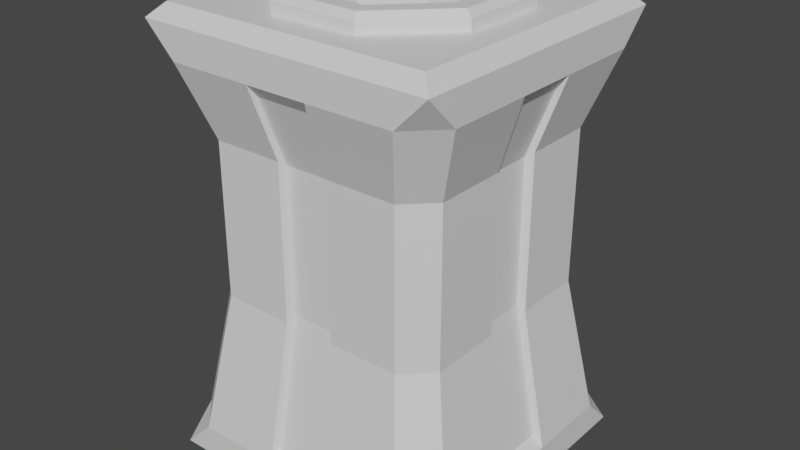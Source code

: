 # Source: piedestral.blend  (saved by Blender 2.81.16; exported with 4.5.12 LTS)
import bpy
from mathutils import Matrix  # noqa: F401  (used for matrix-valued properties, if any)

bpy.ops.wm.read_factory_settings(use_empty=True)
scene = bpy.context.scene
scene.name = 'Scene'

# ---- collections
col_collection = bpy.data.collections.new('Collection'); scene.collection.children.link(col_collection)

# ---- materials (node trees are filled in below, after node groups)
mat_material_001 = bpy.data.materials.new('Material.001')
mat_material_001.use_transparent_shadow = False
mat_material_003 = bpy.data.materials.new('Material.003')
mat_material_003.use_transparent_shadow = False
mat_material_002 = bpy.data.materials.new('Material.002')
mat_material_002.use_transparent_shadow = False

# ---- material node trees
mat_material_001.use_nodes = True; mat_material_001.node_tree.nodes.clear()
_N = mat_material_001.node_tree.nodes; _L = mat_material_001.node_tree.links
n0 = _N.new('ShaderNodeOutputMaterial'); n0.name = 'Material Output'; n0.location = (300, 300)
n1 = _N.new('ShaderNodeBsdfPrincipled'); n1.name = 'Principled BSDF'; n1.location = (10, 300)
n1.distribution = 'GGX'
n1.subsurface_method = 'BURLEY'
n1.inputs[3].default_value = 1.45
n1.inputs[27].default_value = (0.0, 0.0, 0.0, 1.0)
n1.inputs[28].default_value = 1.0
_L.new(n1.outputs[0], n0.inputs[0])
n0.is_active_output = True
mat_material_003.use_nodes = True; mat_material_003.node_tree.nodes.clear()
_N = mat_material_003.node_tree.nodes; _L = mat_material_003.node_tree.links
n0 = _N.new('ShaderNodeOutputMaterial'); n0.name = 'Material Output'; n0.location = (300, 300)
n1 = _N.new('ShaderNodeBsdfPrincipled'); n1.name = 'Principled BSDF'; n1.location = (10, 300)
n1.distribution = 'GGX'
n1.subsurface_method = 'BURLEY'
n1.inputs[3].default_value = 1.45
n1.inputs[27].default_value = (0.0, 0.0, 0.0, 1.0)
n1.inputs[28].default_value = 1.0
_L.new(n1.outputs[0], n0.inputs[0])
n0.is_active_output = True
mat_material_002.use_nodes = True; mat_material_002.node_tree.nodes.clear()
_N = mat_material_002.node_tree.nodes; _L = mat_material_002.node_tree.links
n0 = _N.new('ShaderNodeOutputMaterial'); n0.name = 'Material Output'; n0.location = (300, 300)
n1 = _N.new('ShaderNodeBsdfPrincipled'); n1.name = 'Principled BSDF'; n1.location = (10, 300)
n1.distribution = 'GGX'
n1.subsurface_method = 'BURLEY'
n1.inputs[3].default_value = 1.45
n1.inputs[27].default_value = (0.0, 0.0, 0.0, 1.0)
n1.inputs[28].default_value = 1.0
_L.new(n1.outputs[0], n0.inputs[0])
n0.is_active_output = True

# ---- world
world_world = bpy.data.worlds.new('World'); scene.world = world_world
world_world.use_nodes = True; world_world.node_tree.nodes.clear()
_N = world_world.node_tree.nodes; _L = world_world.node_tree.links
n0 = _N.new('ShaderNodeOutputWorld'); n0.name = 'World Output'; n0.location = (300, 300)
n1 = _N.new('ShaderNodeBackground'); n1.name = 'Background'; n1.location = (10, 300)
n1.inputs[0].default_value = (0.05088, 0.05088, 0.05088, 1.0)
_L.new(n1.outputs[0], n0.inputs[0])
n0.is_active_output = True
world_world.color = (0.05088, 0.05088, 0.05088)
world_world.use_sun_shadow = False
world_world.sun_shadow_jitter_overblur = 0.0

# ---- meshes
me_cube_002 = bpy.data.meshes.new('Cube.002')
me_cube_002.from_pydata([(-0.9108, 0.0, 3.0), (-0.9108, -0.9108, 3.0), (-0.9108, 0.9108, 3.0), (0.9108, 0.9108, 3.0), (0.9108, -0.9108, 3.0), (-0.9108, -0.9108, 3.0), (-0.4885, -0.4885, 3.0), (-0.4885, 0.4885, 3.0), (-0.9108, 0.9108, 3.0), (0.4885, -0.4885, 3.0), (0.9108, -0.9108, 3.0), (0.4885, 0.4885, 3.0), (0.9108, 0.9108, 3.0), (0.9108, 0.0, 3.0), (-0.5789, 0.0, 3.0), (-0.9108, 0.0, 3.0), (0.5789, 0.0, 3.0), (0.9108, 0.0, 3.0), (0.0, 0.9108, 3.0), (0.0, -0.9108, 3.0), (0.0, 0.5789, 3.0), (0.0, 0.9108, 3.0), (0.0, -0.5789, 3.0), (0.0, -0.9108, 3.0), (0.0, 0.0, 0.0), (-0.4885, -0.4885, 2.932), (-0.5789, 0.0, 2.932), (-0.4885, 0.4885, 2.932), (0.0, 0.5789, 2.932), (0.4885, 0.4885, 2.932), (0.5789, 0.0, 2.932), (0.4885, -0.4885, 2.932), (0.0, -0.5789, 2.932), (-1.0, 0.0, 0.0), (-1.0, -1.0, 0.0), (0.0, 1.0, 0.0), (-1.0, 1.0, 0.0), (1.0, 0.0, 0.0), (1.0, 1.0, 0.0), (0.0, -1.0, 0.0), (1.0, -1.0, 0.0), (-1.0, 0.0, 2.911), (-1.0, -1.0, 2.911), (0.0, 1.0, 2.911), (-1.0, 1.0, 2.911), (1.0, 0.0, 2.911), (1.0, 1.0, 2.911), (0.0, -1.0, 2.911), (1.0, -1.0, 2.911), (-0.7889, -1.0, 0.2111), (-1.0, -0.7889, 0.2111), (-1.0, -1.0, 0.0), (-1.0, 0.7889, 0.2111), (-0.7889, 1.0, 0.2111), (-1.0, 1.0, 0.0), (1.0, -0.7889, 0.2111), (0.7889, -1.0, 0.2111), (1.0, -1.0, 0.0), (0.7889, 1.0, 0.2111), (1.0, 0.7889, 0.2111), (1.0, 1.0, 0.0), (-1.0, 0.2111, 2.7), (-1.0, -0.2111, 2.7), (-1.0, 0.0, 2.911), (-0.7889, -1.0, 2.7), (-1.0, -1.0, 2.911), (-1.0, -0.7889, 2.7), (-1.0, 0.7889, 2.7), (-1.0, 1.0, 2.911), (-0.7889, 1.0, 2.7), (1.0, -0.2111, 0.2111), (1.0, 0.0, 0.0), (1.0, 0.2111, 0.2111), (1.0, -0.7889, 2.7), (1.0, -1.0, 2.911), (0.7889, -1.0, 2.7), (-1.0, 0.2111, 0.2111), (-1.0, 0.0, 0.0), (-1.0, -0.2111, 0.2111), (0.7889, 1.0, 2.7), (1.0, 1.0, 2.911), (1.0, 0.7889, 2.7), (1.0, -0.2111, 2.7), (1.0, 0.2111, 2.7), (1.0, 0.0, 2.911), (0.2111, 1.0, 0.2111), (0.0, 1.0, 0.0), (-0.2111, 1.0, 0.2111), (-0.2111, -1.0, 0.2111), (0.0, -1.0, 0.0), (0.2111, -1.0, 0.2111), (0.2111, 1.0, 2.7), (-0.2111, 1.0, 2.7), (0.0, 1.0, 2.911), (-0.2111, -1.0, 2.7), (0.2111, -1.0, 2.7), (0.0, -1.0, 2.911), (-0.9329, 0.1969, 2.616), (-0.9329, -0.1969, 2.616), (0.9329, 0.1969, 0.2946), (0.9329, -0.1969, 0.2946), (-0.9329, -0.1969, 0.2946), (-0.9329, 0.1969, 0.2946), (0.9329, -0.1969, 2.616), (0.9329, 0.1969, 2.616), (-0.1969, 0.9329, 0.2946), (0.1969, 0.9329, 0.2946), (0.1969, -0.9329, 0.2946), (-0.1969, -0.9329, 0.2946), (0.1969, 0.9329, 2.616), (-0.1969, 0.9329, 2.616), (-0.1969, -0.9329, 2.616), (0.1969, -0.9329, 2.616), (0.8341, -0.658, 1.696), (0.658, -0.8341, 1.696), (-0.8341, -0.658, 1.696), (-0.658, -0.8341, 1.696), (-0.658, 0.8341, 1.696), (-0.8341, 0.658, 1.696), (0.8341, 0.658, 1.696), (0.658, 0.8341, 1.696), (-0.8341, 0.1761, 1.696), (-0.8341, -0.1761, 1.696), (0.8341, -0.1761, 1.696), (0.8341, 0.1761, 1.696), (-0.1761, -0.8341, 1.696), (0.1761, -0.8341, 1.696), (0.1761, 0.8341, 1.696), (-0.1761, 0.8341, 1.696), (-0.7781, 0.1643, 1.696), (-0.7781, -0.1643, 1.696), (0.7781, -0.1643, 1.696), (0.7781, 0.1643, 1.696), (-0.1643, -0.7781, 1.696), (0.1643, -0.7781, 1.696), (0.1643, 0.7781, 1.696), (-0.1643, 0.7781, 1.696), (0.8341, -0.658, 2.215), (-0.658, -0.8341, 2.215), (-0.8341, 0.658, 2.215), (0.658, 0.8341, 2.215), (-0.8341, -0.1761, 2.215), (0.8341, 0.1761, 2.215), (0.1761, -0.8341, 2.215), (-0.1761, 0.8341, 2.215), (-0.7781, -0.1643, 2.18), (0.7781, 0.1643, 2.18), (0.1643, -0.7781, 2.18), (-0.1643, 0.7781, 2.18), (0.658, -0.8341, 2.215), (-0.8341, -0.658, 2.215), (-0.658, 0.8341, 2.215), (0.8341, 0.658, 2.215), (-0.8341, 0.1761, 2.215), (0.8341, -0.1761, 2.215), (-0.1761, -0.8341, 2.215), (0.1761, 0.8341, 2.215), (-0.7781, 0.1643, 2.18), (0.7781, -0.1643, 2.18), (-0.1643, -0.7781, 2.18), (0.1643, 0.7781, 2.18), (0.658, -0.8341, 1.177), (-0.8341, -0.658, 1.177), (-0.658, 0.8341, 1.177), (0.8341, 0.658, 1.177), (-0.8341, 0.1761, 1.177), (0.8341, -0.1761, 1.177), (-0.1761, -0.8341, 1.177), (0.1761, 0.8341, 1.177), (-0.7781, 0.1643, 1.212), (0.7781, -0.1643, 1.212), (-0.1643, -0.7781, 1.212), (0.1643, 0.7781, 1.212), (0.8341, -0.658, 1.177), (-0.658, -0.8341, 1.177), (-0.8341, 0.658, 1.177), (0.658, 0.8341, 1.177), (-0.8341, -0.1761, 1.177), (0.8341, 0.1761, 1.177), (0.1761, -0.8341, 1.177), (-0.1761, 0.8341, 1.177), (-0.7781, -0.1643, 1.212), (0.7781, 0.1643, 1.212), (0.1643, -0.7781, 1.212), (-0.1643, 0.7781, 1.212)], [], [(23, 5, 1, 19), (71, 57, 40, 37), (77, 54, 36, 33), (24, 37, 40, 39), (86, 60, 38, 35), (0, 2, 44, 41), (18, 3, 46, 43), (13, 4, 48, 45), (19, 1, 42, 47), (89, 51, 34, 39), (9, 16, 30, 31), (17, 10, 4, 13), (5, 15, 0, 1), (21, 12, 3, 18), (14, 7, 8, 15), (20, 11, 12, 21), (16, 9, 10, 17), (22, 6, 5, 23), (15, 8, 2, 0), (11, 16, 17, 12), (6, 14, 15, 5), (12, 17, 13, 3), (11, 20, 28, 29), (3, 13, 45, 46), (1, 0, 41, 42), (35, 38, 37, 24), (51, 77, 33, 34), (60, 71, 37, 38), (36, 35, 24, 33), (14, 6, 25, 26), (9, 22, 23, 10), (7, 20, 21, 8), (8, 21, 18, 2), (6, 22, 32, 25), (57, 89, 39, 40), (4, 19, 47, 48), (2, 18, 43, 44), (54, 86, 35, 36), (33, 24, 39, 34), (10, 23, 19, 4), (16, 11, 29, 30), (22, 9, 31, 32), (20, 7, 27, 28), (7, 14, 26, 27), (155, 94, 64, 138), (153, 61, 67, 139), (156, 91, 79, 140), (154, 82, 73, 137), (68, 63, 41, 44), (96, 74, 48, 47), (80, 93, 43, 46), (74, 84, 45, 48), (84, 80, 46, 45), (65, 96, 47, 42), (149, 75, 95, 143), (152, 81, 83, 142), (63, 65, 42, 41), (151, 69, 92, 144), (93, 68, 44, 43), (49, 50, 51), (52, 53, 54), (55, 56, 57), (58, 59, 60), (61, 62, 63), (64, 65, 66), (67, 68, 69), (70, 71, 72), (73, 74, 75), (76, 77, 78), (79, 80, 81), (82, 83, 84), (85, 86, 87), (88, 89, 90), (91, 92, 93), (94, 95, 96), (137, 73, 75, 149), (162, 50, 49, 174), (163, 53, 52, 175), (164, 59, 58, 176), (143, 95, 112, 147), (95, 94, 111, 112), (167, 88, 108, 171), (142, 83, 104, 146), (77, 51, 50, 78), (86, 54, 53, 87), (71, 60, 59, 72), (89, 57, 56, 90), (62, 66, 65, 63), (92, 69, 68, 93), (83, 81, 80, 84), (95, 75, 74, 96), (73, 82, 84, 74), (67, 61, 63, 68), (54, 77, 76, 52), (57, 71, 70, 55), (60, 86, 85, 58), (51, 89, 88, 49), (79, 91, 93, 80), (64, 94, 96, 65), (150, 66, 62, 141), (169, 102, 101, 181), (170, 100, 99, 182), (171, 108, 107, 183), (172, 106, 105, 184), (88, 90, 107, 108), (168, 85, 106, 172), (144, 92, 110, 148), (165, 76, 102, 169), (83, 82, 103, 104), (76, 78, 101, 102), (141, 62, 98, 145), (62, 61, 97, 98), (92, 91, 109, 110), (70, 72, 99, 100), (166, 70, 100, 170), (85, 87, 105, 106), (154, 123, 131, 158), (177, 122, 130, 181), (153, 121, 129, 157), (180, 128, 136, 184), (156, 127, 135, 160), (160, 135, 136, 148), (159, 133, 134, 147), (158, 131, 132, 146), (157, 129, 130, 145), (162, 115, 122, 177), (178, 124, 132, 182), (155, 125, 133, 159), (179, 126, 134, 183), (152, 119, 120, 140), (151, 117, 118, 139), (150, 115, 116, 138), (173, 113, 114, 161), (163, 117, 128, 180), (164, 119, 124, 178), (161, 114, 126, 179), (166, 123, 113, 173), (168, 127, 120, 176), (165, 121, 118, 175), (167, 125, 116, 174), (66, 150, 138, 64), (69, 151, 139, 67), (81, 152, 140, 79), (94, 155, 159, 111), (97, 157, 145, 98), (103, 158, 146, 104), (111, 159, 147, 112), (109, 160, 148, 110), (91, 156, 160, 109), (61, 153, 157, 97), (82, 154, 158, 103), (122, 141, 145, 130), (128, 144, 148, 136), (115, 150, 141, 122), (124, 142, 146, 132), (126, 143, 147, 134), (113, 137, 149, 114), (117, 151, 144, 128), (119, 152, 142, 124), (114, 149, 143, 126), (123, 154, 137, 113), (127, 156, 140, 120), (121, 153, 139, 118), (125, 155, 138, 116), (88, 167, 174, 49), (76, 165, 175, 52), (85, 168, 176, 58), (70, 166, 173, 55), (56, 161, 179, 90), (59, 164, 178, 72), (53, 163, 180, 87), (55, 173, 161, 56), (90, 179, 183, 107), (72, 178, 182, 99), (50, 162, 177, 78), (87, 180, 184, 105), (78, 177, 181, 101), (123, 166, 170, 131), (121, 165, 169, 129), (127, 168, 172, 135), (135, 172, 184, 136), (133, 171, 183, 134), (131, 170, 182, 132), (129, 169, 181, 130), (125, 167, 171, 133), (119, 164, 176, 120), (117, 163, 175, 118), (115, 162, 174, 116)])
me_cube_002.polygons.foreach_set('material_index', [1, 1, 1, 1, 1, 1, 1, 1, 1, 1, 1, 1, 1, 1, 1, 1, 1, 1, 1, 1, 1, 1, 1, 1, 1, 1, 1, 1, 1, 1, 1, 1, 1, 1, 1, 1, 1, 1, 1, 1, 1, 1, 1, 1, 1, 1, 1, 1, 1, 1, 1, 1, 1, 1, 1, 1, 1, 1, 1, 1, 1, 1, 1, 1, 1, 1, 1, 1, 1, 1, 1, 1, 1, 1, 1, 1, 1, 1, 1, 1, 1, 1, 1, 0, 0, 0, 0, 1, 1, 1, 1, 1, 1, 0, 0, 0, 0, 1, 1, 1, 0, 0, 0, 0, 1, 1, 1, 1, 1, 1, 1, 1, 1, 1, 1, 1, 1, 1, 1, 1, 1, 0, 0, 0, 0, 1, 1, 1, 1, 1, 1, 1, 1, 1, 1, 1, 1, 1, 1, 1, 1, 1, 1, 1, 0, 0, 0, 0, 1, 1, 1, 1, 1, 1, 1, 1, 1, 1, 1, 1, 1, 1, 1, 1, 1, 1, 1, 1, 1, 1, 1, 1, 1, 1, 1, 1, 1, 1, 1, 1, 0, 0, 0, 0, 1, 1, 1, 1])
_uv = me_cube_002.uv_layers.new(name='UVMap')
_uv.uv.foreach_set('vector', [0.75, 0.7388, 0.8638, 0.7388, 0.8638, 0.7388, 0.75, 0.7388, 0.375, 0.625, 0.375, 0.75, 0.375, 0.75, 0.375, 0.625, 0.375, 0.125, 0.375, 0.25, 0.375, 0.25, 0.375, 0.125, 0.25, 0.625, 0.375, 0.625, 0.375, 0.75, 0.25, 0.75, 0.375, 0.375, 0.375, 0.5, 0.375, 0.5, 0.375, 0.375, 0.8638, 0.625, 0.8638, 0.5112, 0.875, 0.5, 0.875, 0.625, 0.75, 0.5112, 0.6362, 0.5112, 0.625, 0.5, 0.75, 0.5, 0.6362, 0.625, 0.6362, 0.7388, 0.6176, 0.75, 0.6176, 0.625, 0.75, 0.7388, 0.8638, 0.7388, 0.875, 0.75, 0.75, 0.75, 0.375, 0.875, 0.375, 1.0, 0.375, 1.0, 0.375, 0.875, 0.6776, 0.6974, 0.6776, 0.625, 0.6776, 0.625, 0.6776, 0.6974, 0.6362, 0.625, 0.6362, 0.7388, 0.6362, 0.7388, 0.6362, 0.625, 0.8638, 0.7388, 0.8638, 0.625, 0.8638, 0.625, 0.8638, 0.7388, 0.75, 0.5112, 0.6362, 0.5112, 0.6362, 0.5112, 0.75, 0.5112, 0.8224, 0.625, 0.8224, 0.5526, 0.8638, 0.5112, 0.8638, 0.625, 0.75, 0.5526, 0.6776, 0.5526, 0.6362, 0.5112, 0.75, 0.5112, 0.6776, 0.625, 0.6776, 0.6974, 0.6362, 0.7388, 0.6362, 0.625, 0.75, 0.6974, 0.8224, 0.6974, 0.8638, 0.7388, 0.75, 0.7388, 0.8638, 0.625, 0.8638, 0.5112, 0.8638, 0.5112, 0.8638, 0.625, 0.6776, 0.5526, 0.6776, 0.625, 0.6362, 0.625, 0.6362, 0.5112, 0.8224, 0.6974, 0.8224, 0.625, 0.8638, 0.625, 0.8638, 0.7388, 0.6362, 0.5112, 0.6362, 0.625, 0.6362, 0.625, 0.6362, 0.5112, 0.6776, 0.5526, 0.75, 0.5526, 0.75, 0.5526, 0.6776, 0.5526, 0.6362, 0.5112, 0.6362, 0.625, 0.6176, 0.625, 0.6176, 0.5, 0.8638, 0.7388, 0.8638, 0.625, 0.875, 0.625, 0.875, 0.75, 0.25, 0.5, 0.375, 0.5, 0.375, 0.625, 0.25, 0.625, 0.375, 0.0, 0.375, 0.125, 0.375, 0.125, 0.375, 0.0, 0.375, 0.5, 0.375, 0.625, 0.375, 0.625, 0.375, 0.5, 0.125, 0.5, 0.25, 0.5, 0.25, 0.625, 0.125, 0.625, 0.8224, 0.625, 0.8224, 0.6974, 0.8224, 0.6974, 0.8224, 0.625, 0.6776, 0.6974, 0.75, 0.6974, 0.75, 0.7388, 0.6362, 0.7388, 0.8224, 0.5526, 0.75, 0.5526, 0.75, 0.5112, 0.8638, 0.5112, 0.8638, 0.5112, 0.75, 0.5112, 0.75, 0.5112, 0.8638, 0.5112, 0.8224, 0.6974, 0.75, 0.6974, 0.75, 0.6974, 0.8224, 0.6974, 0.375, 0.75, 0.375, 0.875, 0.375, 0.875, 0.375, 0.75, 0.6362, 0.7388, 0.75, 0.7388, 0.75, 0.75, 0.625, 0.75, 0.8638, 0.5112, 0.75, 0.5112, 0.75, 0.5, 0.875, 0.5, 0.375, 0.25, 0.375, 0.375, 0.375, 0.375, 0.375, 0.25, 0.125, 0.625, 0.25, 0.625, 0.25, 0.75, 0.125, 0.75, 0.6362, 0.7388, 0.75, 0.7388, 0.75, 0.7388, 0.6362, 0.7388, 0.6776, 0.625, 0.6776, 0.5526, 0.6776, 0.5526, 0.6776, 0.625, 0.75, 0.6974, 0.6776, 0.6974, 0.6776, 0.6974, 0.75, 0.6974, 0.75, 0.5526, 0.8224, 0.5526, 0.8224, 0.5526, 0.75, 0.5526, 0.8224, 0.5526, 0.8224, 0.625, 0.8224, 0.625, 0.8224, 0.5526, 0.5481, 0.9014, 0.6, 0.9014, 0.6, 0.9736, 0.5481, 0.9736, 0.5481, 0.1514, 0.6, 0.1514, 0.6, 0.2236, 0.5481, 0.2236, 0.5481, 0.4014, 0.6, 0.4014, 0.6, 0.4736, 0.5481, 0.4736, 0.5481, 0.6514, 0.6, 0.6514, 0.6, 0.7236, 0.5481, 0.7236, 0.6176, 0.25, 0.6176, 0.125, 0.6176, 0.125, 0.6176, 0.25, 0.6176, 0.875, 0.6176, 0.75, 0.6176, 0.75, 0.6176, 0.875, 0.6176, 0.5, 0.6176, 0.375, 0.6176, 0.375, 0.6176, 0.5, 0.6176, 0.75, 0.6176, 0.625, 0.6176, 0.625, 0.6176, 0.75, 0.6176, 0.625, 0.6176, 0.5, 0.6176, 0.5, 0.6176, 0.625, 0.6176, 1.0, 0.6176, 0.875, 0.6176, 0.875, 0.6176, 1.0, 0.5481, 0.7764, 0.6, 0.7764, 0.6, 0.8486, 0.5481, 0.8486, 0.5481, 0.5264, 0.6, 0.5264, 0.6, 0.5986, 0.5481, 0.5986, 0.6176, 0.125, 0.6176, 0.0, 0.6176, 0.0, 0.6176, 0.125, 0.5481, 0.2764, 0.6, 0.2764, 0.6, 0.3486, 0.5481, 0.3486, 0.6176, 0.375, 0.6176, 0.25, 0.6176, 0.25, 0.6176, 0.375, 0.3926, 0.9736, 0.3926, 1.0, 0.375, 1.0, 0.3926, 0.2236, 0.3926, 0.2764, 0.375, 0.25, 0.3926, 0.7236, 0.3926, 0.7764, 0.375, 0.75, 0.3926, 0.4736, 0.3926, 0.5264, 0.375, 0.5, 0.6, 0.1514, 0.6, 0.09861, 0.6176, 0.125, 0.6, 0.9736, 0.6176, 1.0, 0.6, 1.0, 0.6, 0.2236, 0.6176, 0.25, 0.6, 0.2764, 0.3926, 0.6514, 0.375, 0.625, 0.3926, 0.5986, 0.6, 0.7236, 0.6176, 0.75, 0.6, 0.7764, 0.3926, 0.1514, 0.375, 0.125, 0.3926, 0.09861, 0.6, 0.4736, 0.6176, 0.5, 0.6, 0.5264, 0.6, 0.6514, 0.6, 0.5986, 0.6176, 0.625, 0.3926, 0.4014, 0.375, 0.375, 0.3926, 0.3486, 0.3926, 0.9014, 0.375, 0.875, 0.3926, 0.8486, 0.6, 0.4014, 0.6, 0.3486, 0.6176, 0.375, 0.6, 0.9014, 0.6, 0.8486, 0.6176, 0.875, 0.5481, 0.7236, 0.6, 0.7236, 0.6, 0.7764, 0.5481, 0.7764, 0.4444, 0.02639, 0.3926, 0.02639, 0.3926, 0.0, 0.4444, 0.0, 0.4444, 0.2764, 0.3926, 0.2764, 0.3926, 0.2236, 0.4444, 0.2236, 0.4444, 0.5264, 0.3926, 0.5264, 0.3926, 0.4736, 0.4444, 0.4736, 0.5481, 0.8486, 0.6, 0.8486, 0.6, 0.8486, 0.5481, 0.8486, 0.6, 0.8486, 0.6, 0.9014, 0.6, 0.9014, 0.6, 0.8486, 0.4444, 0.9014, 0.3926, 0.9014, 0.3926, 0.9014, 0.4444, 0.9014, 0.5481, 0.5986, 0.6, 0.5986, 0.6, 0.5986, 0.5481, 0.5986, 0.375, 0.125, 0.375, 0.0, 0.3926, 0.02639, 0.3926, 0.09861, 0.375, 0.375, 0.375, 0.25, 0.3926, 0.2764, 0.3926, 0.3486, 0.375, 0.625, 0.375, 0.5, 0.3926, 0.5264, 0.3926, 0.5986, 0.375, 0.875, 0.375, 0.75, 0.3926, 0.7764, 0.3926, 0.8486, 0.6, 0.09861, 0.6, 0.02639, 0.6176, 0.0, 0.6176, 0.125, 0.6, 0.3486, 0.6, 0.2764, 0.6176, 0.25, 0.6176, 0.375, 0.6, 0.5986, 0.6, 0.5264, 0.6176, 0.5, 0.6176, 0.625, 0.6, 0.8486, 0.6, 0.7764, 0.6176, 0.75, 0.6176, 0.875, 0.6, 0.7236, 0.6, 0.6514, 0.6176, 0.625, 0.6176, 0.75, 0.6, 0.2236, 0.6, 0.1514, 0.6176, 0.125, 0.6176, 0.25, 0.375, 0.25, 0.375, 0.125, 0.3926, 0.1514, 0.3926, 0.2236, 0.375, 0.75, 0.375, 0.625, 0.3926, 0.6514, 0.3926, 0.7236, 0.375, 0.5, 0.375, 0.375, 0.3926, 0.4014, 0.3926, 0.4736, 0.375, 1.0, 0.375, 0.875, 0.3926, 0.9014, 0.3926, 0.9736, 0.6, 0.4736, 0.6, 0.4014, 0.6176, 0.375, 0.6176, 0.5, 0.6, 0.9736, 0.6, 0.9014, 0.6176, 0.875, 0.6176, 1.0, 0.5481, 0.02639, 0.6, 0.02639, 0.6, 0.09861, 0.5481, 0.09861, 0.4444, 0.1514, 0.3926, 0.1514, 0.3926, 0.09861, 0.4444, 0.09861, 0.4444, 0.6514, 0.3926, 0.6514, 0.3926, 0.5986, 0.4444, 0.5986, 0.4444, 0.9014, 0.3926, 0.9014, 0.3926, 0.8486, 0.4444, 0.8486, 0.4444, 0.4014, 0.3926, 0.4014, 0.3926, 0.3486, 0.4444, 0.3486, 0.3926, 0.9014, 0.3926, 0.8486, 0.3926, 0.8486, 0.3926, 0.9014, 0.4444, 0.4014, 0.3926, 0.4014, 0.3926, 0.4014, 0.4444, 0.4014, 0.5481, 0.3486, 0.6, 0.3486, 0.6, 0.3486, 0.5481, 0.3486, 0.4444, 0.1514, 0.3926, 0.1514, 0.3926, 0.1514, 0.4444, 0.1514, 0.6, 0.5986, 0.6, 0.6514, 0.6, 0.6514, 0.6, 0.5986, 0.3926, 0.1514, 0.3926, 0.09861, 0.3926, 0.09861, 0.3926, 0.1514, 0.5481, 0.09861, 0.6, 0.09861, 0.6, 0.09861, 0.5481, 0.09861, 0.6, 0.09861, 0.6, 0.1514, 0.6, 0.1514, 0.6, 0.09861, 0.6, 0.3486, 0.6, 0.4014, 0.6, 0.4014, 0.6, 0.3486, 0.3926, 0.6514, 0.3926, 0.5986, 0.3926, 0.5986, 0.3926, 0.6514, 0.4444, 0.6514, 0.3926, 0.6514, 0.3926, 0.6514, 0.4444, 0.6514, 0.3926, 0.4014, 0.3926, 0.3486, 0.3926, 0.3486, 0.3926, 0.4014, 0.5481, 0.6514, 0.4963, 0.6514, 0.4963, 0.6514, 0.5481, 0.6514, 0.4444, 0.09861, 0.4963, 0.09861, 0.4963, 0.09861, 0.4444, 0.09861, 0.5481, 0.1514, 0.4963, 0.1514, 0.4963, 0.1514, 0.5481, 0.1514, 0.4444, 0.3486, 0.4963, 0.3486, 0.4963, 0.3486, 0.4444, 0.3486, 0.5481, 0.4014, 0.4963, 0.4014, 0.4963, 0.4014, 0.5481, 0.4014, 0.5481, 0.4014, 0.4963, 0.4014, 0.4963, 0.3486, 0.5481, 0.3486, 0.5481, 0.9014, 0.4963, 0.9014, 0.4963, 0.8486, 0.5481, 0.8486, 0.5481, 0.6514, 0.4963, 0.6514, 0.4963, 0.5986, 0.5481, 0.5986, 0.5481, 0.1514, 0.4963, 0.1514, 0.4963, 0.09861, 0.5481, 0.09861, 0.4444, 0.02639, 0.4963, 0.02639, 0.4963, 0.09861, 0.4444, 0.09861, 0.4444, 0.5986, 0.4963, 0.5986, 0.4963, 0.5986, 0.4444, 0.5986, 0.5481, 0.9014, 0.4963, 0.9014, 0.4963, 0.9014, 0.5481, 0.9014, 0.4444, 0.8486, 0.4963, 0.8486, 0.4963, 0.8486, 0.4444, 0.8486, 0.5481, 0.5264, 0.4963, 0.5264, 0.4963, 0.4736, 0.5481, 0.4736, 0.5481, 0.2764, 0.4963, 0.2764, 0.4963, 0.2236, 0.5481, 0.2236, 0.5481, 0.02639, 0.4963, 0.02639, 0.4963, 0.0, 0.5481, 0.0, 0.4444, 0.7236, 0.4963, 0.7236, 0.4963, 0.7764, 0.4444, 0.7764, 0.4444, 0.2764, 0.4963, 0.2764, 0.4963, 0.3486, 0.4444, 0.3486, 0.4444, 0.5264, 0.4963, 0.5264, 0.4963, 0.5986, 0.4444, 0.5986, 0.4444, 0.7764, 0.4963, 0.7764, 0.4963, 0.8486, 0.4444, 0.8486, 0.4444, 0.6514, 0.4963, 0.6514, 0.4963, 0.7236, 0.4444, 0.7236, 0.4444, 0.4014, 0.4963, 0.4014, 0.4963, 0.4736, 0.4444, 0.4736, 0.4444, 0.1514, 0.4963, 0.1514, 0.4963, 0.2236, 0.4444, 0.2236, 0.4444, 0.9014, 0.4963, 0.9014, 0.4963, 0.9736, 0.4444, 0.9736, 0.6, 0.02639, 0.5481, 0.02639, 0.5481, 0.0, 0.6, 0.0, 0.6, 0.2764, 0.5481, 0.2764, 0.5481, 0.2236, 0.6, 0.2236, 0.6, 0.5264, 0.5481, 0.5264, 0.5481, 0.4736, 0.6, 0.4736, 0.6, 0.9014, 0.5481, 0.9014, 0.5481, 0.9014, 0.6, 0.9014, 0.6, 0.1514, 0.5481, 0.1514, 0.5481, 0.09861, 0.6, 0.09861, 0.6, 0.6514, 0.5481, 0.6514, 0.5481, 0.5986, 0.6, 0.5986, 0.6, 0.9014, 0.5481, 0.9014, 0.5481, 0.8486, 0.6, 0.8486, 0.6, 0.4014, 0.5481, 0.4014, 0.5481, 0.3486, 0.6, 0.3486, 0.6, 0.4014, 0.5481, 0.4014, 0.5481, 0.4014, 0.6, 0.4014, 0.6, 0.1514, 0.5481, 0.1514, 0.5481, 0.1514, 0.6, 0.1514, 0.6, 0.6514, 0.5481, 0.6514, 0.5481, 0.6514, 0.6, 0.6514, 0.4963, 0.09861, 0.5481, 0.09861, 0.5481, 0.09861, 0.4963, 0.09861, 0.4963, 0.3486, 0.5481, 0.3486, 0.5481, 0.3486, 0.4963, 0.3486, 0.4963, 0.02639, 0.5481, 0.02639, 0.5481, 0.09861, 0.4963, 0.09861, 0.4963, 0.5986, 0.5481, 0.5986, 0.5481, 0.5986, 0.4963, 0.5986, 0.4963, 0.8486, 0.5481, 0.8486, 0.5481, 0.8486, 0.4963, 0.8486, 0.4963, 0.7236, 0.5481, 0.7236, 0.5481, 0.7764, 0.4963, 0.7764, 0.4963, 0.2764, 0.5481, 0.2764, 0.5481, 0.3486, 0.4963, 0.3486, 0.4963, 0.5264, 0.5481, 0.5264, 0.5481, 0.5986, 0.4963, 0.5986, 0.4963, 0.7764, 0.5481, 0.7764, 0.5481, 0.8486, 0.4963, 0.8486, 0.4963, 0.6514, 0.5481, 0.6514, 0.5481, 0.7236, 0.4963, 0.7236, 0.4963, 0.4014, 0.5481, 0.4014, 0.5481, 0.4736, 0.4963, 0.4736, 0.4963, 0.1514, 0.5481, 0.1514, 0.5481, 0.2236, 0.4963, 0.2236, 0.4963, 0.9014, 0.5481, 0.9014, 0.5481, 0.9736, 0.4963, 0.9736, 0.3926, 0.9014, 0.4444, 0.9014, 0.4444, 0.9736, 0.3926, 0.9736, 0.3926, 0.1514, 0.4444, 0.1514, 0.4444, 0.2236, 0.3926, 0.2236, 0.3926, 0.4014, 0.4444, 0.4014, 0.4444, 0.4736, 0.3926, 0.4736, 0.3926, 0.6514, 0.4444, 0.6514, 0.4444, 0.7236, 0.3926, 0.7236, 0.3926, 0.7764, 0.4444, 0.7764, 0.4444, 0.8486, 0.3926, 0.8486, 0.3926, 0.5264, 0.4444, 0.5264, 0.4444, 0.5986, 0.3926, 0.5986, 0.3926, 0.2764, 0.4444, 0.2764, 0.4444, 0.3486, 0.3926, 0.3486, 0.3926, 0.7236, 0.4444, 0.7236, 0.4444, 0.7764, 0.3926, 0.7764, 0.3926, 0.8486, 0.4444, 0.8486, 0.4444, 0.8486, 0.3926, 0.8486, 0.3926, 0.5986, 0.4444, 0.5986, 0.4444, 0.5986, 0.3926, 0.5986, 0.3926, 0.02639, 0.4444, 0.02639, 0.4444, 0.09861, 0.3926, 0.09861, 0.3926, 0.3486, 0.4444, 0.3486, 0.4444, 0.3486, 0.3926, 0.3486, 0.3926, 0.09861, 0.4444, 0.09861, 0.4444, 0.09861, 0.3926, 0.09861, 0.4963, 0.6514, 0.4444, 0.6514, 0.4444, 0.6514, 0.4963, 0.6514, 0.4963, 0.1514, 0.4444, 0.1514, 0.4444, 0.1514, 0.4963, 0.1514, 0.4963, 0.4014, 0.4444, 0.4014, 0.4444, 0.4014, 0.4963, 0.4014, 0.4963, 0.4014, 0.4444, 0.4014, 0.4444, 0.3486, 0.4963, 0.3486, 0.4963, 0.9014, 0.4444, 0.9014, 0.4444, 0.8486, 0.4963, 0.8486, 0.4963, 0.6514, 0.4444, 0.6514, 0.4444, 0.5986, 0.4963, 0.5986, 0.4963, 0.1514, 0.4444, 0.1514, 0.4444, 0.09861, 0.4963, 0.09861, 0.4963, 0.9014, 0.4444, 0.9014, 0.4444, 0.9014, 0.4963, 0.9014, 0.4963, 0.5264, 0.4444, 0.5264, 0.4444, 0.4736, 0.4963, 0.4736, 0.4963, 0.2764, 0.4444, 0.2764, 0.4444, 0.2236, 0.4963, 0.2236, 0.4963, 0.02639, 0.4444, 0.02639, 0.4444, 0.0, 0.4963, 0.0])
me_cube_002.materials.append(mat_material_001)
me_cube_002.materials.append(mat_material_003)
me_cube_002.use_remesh_fix_poles = True
me_cube_002.use_remesh_preserve_attributes = False
me_cube_002.use_mirror_vertex_groups = False
me_cube_002.update()
me_cylinder = bpy.data.meshes.new('Cylinder')
me_cylinder.from_pydata([(0.0, 1.0, -1.306), (0.7071, 0.7071, -1.306), (1.0, -4.371e-08, -1.306), (0.7071, -0.7071, -1.306), (-8.742e-08, -1.0, -1.306), (-0.7071, -0.7071, -1.306), (-1.0, 1.192e-08, -1.306), (-0.7071, 0.7071, -1.306), (0.002603, 0.7481, 0.2333), (0.0, 1.0, 0.2045), (0.5271, 0.5308, 0.2333), (0.7071, 0.7071, 0.2045), (0.7444, 0.006284, 0.2333), (1.0, -4.371e-08, 0.2045), (0.5271, -0.5182, 0.2333), (0.7071, -0.7071, 0.2045), (0.002603, -0.7355, 0.2333), (-8.742e-08, -1.0, 0.2045), (-0.5219, -0.5182, 0.2333), (-0.7071, -0.7071, 0.2045), (-0.7392, 0.006284, 0.2333), (-1.0, 1.192e-08, 0.2045), (-0.5219, 0.5308, 0.2333), (-0.7071, 0.7071, 0.2045), (3.725e-09, 0.9398, 0.26), (0.6646, 0.6646, 0.26), (0.9398, -4.098e-08, 0.26), (0.6646, -0.6646, 0.26), (-8.009e-08, -0.9398, 0.26), (-0.6646, -0.6646, 0.26), (-0.9398, 1.304e-08, 0.26), (-0.6646, 0.6646, 0.26), (3.593e-09, 0.792, 0.26), (0.56, 0.56, 0.26), (0.792, -3.529e-08, 0.26), (0.56, -0.56, 0.26), (-6.946e-08, -0.792, 0.26), (-0.56, -0.56, 0.26), (-0.792, 1.428e-08, 0.26), (-0.56, 0.56, 0.26), (-1.045e-08, 0.705, -1.078), (0.4985, 0.4985, -1.078), (0.705, -3.389e-08, -1.078), (0.4985, -0.4985, -1.078), (0.002603, -0.7355, -1.124), (-0.5219, -0.5182, -1.124), (-0.705, 1.568e-08, -1.078), (-0.4985, 0.4985, -1.078)], [], [(7, 23, 9, 0), (2, 13, 15, 3), (3, 15, 17, 4), (4, 17, 19, 5), (5, 19, 21, 6), (6, 21, 23, 7), (0, 9, 11, 1), (1, 11, 13, 2), (0, 1, 2, 3, 4, 5, 6, 7), (11, 9, 24, 25), (13, 11, 25, 26), (15, 13, 26, 27), (17, 15, 27, 28), (19, 17, 28, 29), (21, 19, 29, 30), (23, 21, 30, 31), (9, 23, 31, 24), (10, 8, 40, 41), (32, 33, 25, 24), (33, 34, 26, 25), (34, 35, 27, 26), (35, 36, 28, 27), (36, 37, 29, 28), (37, 38, 30, 29), (38, 39, 31, 30), (39, 32, 24, 31), (8, 10, 33, 32), (10, 12, 34, 33), (12, 14, 35, 34), (14, 16, 36, 35), (16, 18, 37, 36), (18, 20, 38, 37), (20, 22, 39, 38), (22, 8, 32, 39), (41, 40, 47, 46, 45, 44, 43, 42), (8, 22, 47, 40), (20, 18, 45, 46), (16, 14, 43, 44), (12, 10, 41, 42), (22, 20, 46, 47), (18, 16, 44, 45), (14, 12, 42, 43)])
_uv = me_cylinder.uv_layers.new(name='UVMap')
_uv.uv.foreach_set('vector', [0.125, 0.5, 0.125, 0.9822, 0.0, 0.9822, 0.0, 0.5, 0.75, 0.5, 0.75, 0.9822, 0.625, 0.9822, 0.625, 0.5, 0.625, 0.5, 0.625, 0.9822, 0.5, 0.9822, 0.5, 0.5, 0.5, 0.5, 0.5, 0.9822, 0.375, 0.9822, 0.375, 0.5, 0.375, 0.5, 0.375, 0.9822, 0.25, 0.9822, 0.25, 0.5, 0.25, 0.5, 0.25, 0.9822, 0.125, 0.9822, 0.125, 0.5, 1.0, 0.5, 1.0, 0.9822, 0.875, 0.9822, 0.875, 0.5, 0.875, 0.5, 0.875, 0.9822, 0.75, 0.9822, 0.75, 0.5, 0.75, 0.49, 0.9197, 0.4197, 0.99, 0.25, 0.9197, 0.08029, 0.75, 0.01, 0.5803, 0.08029, 0.51, 0.25, 0.5803, 0.4197, 0.875, 0.9822, 1.0, 0.9822, 0.9962, 1.0, 0.8788, 1.0, 0.75, 0.9822, 0.875, 0.9822, 0.8712, 1.0, 0.7538, 1.0, 0.625, 0.9822, 0.75, 0.9822, 0.7462, 1.0, 0.6288, 1.0, 0.5, 0.9822, 0.625, 0.9822, 0.6212, 1.0, 0.5038, 1.0, 0.375, 0.9822, 0.5, 0.9822, 0.4962, 1.0, 0.3788, 1.0, 0.25, 0.9822, 0.375, 0.9822, 0.3712, 1.0, 0.2538, 1.0, 0.125, 0.9822, 0.25, 0.9822, 0.2462, 1.0, 0.1288, 1.0, 0.0, 0.9822, 0.125, 0.9822, 0.1212, 1.0, 0.003761, 1.0, 0.3763, 0.3763, 0.25, 0.4287, 0.25, 0.4287, 0.3763, 0.3763, 0.25, 0.4507, 0.3919, 0.3919, 0.4095, 0.4095, 0.25, 0.4756, 0.3919, 0.3919, 0.4507, 0.25, 0.4756, 0.25, 0.4095, 0.4095, 0.4507, 0.25, 0.3919, 0.1081, 0.4095, 0.09051, 0.4756, 0.25, 0.3919, 0.1081, 0.25, 0.04925, 0.25, 0.02444, 0.4095, 0.09051, 0.25, 0.04925, 0.1081, 0.1081, 0.09051, 0.09051, 0.25, 0.02444, 0.1081, 0.1081, 0.04925, 0.25, 0.02444, 0.25, 0.09051, 0.09051, 0.04925, 0.25, 0.1081, 0.3919, 0.09051, 0.4095, 0.02444, 0.25, 0.1081, 0.3919, 0.25, 0.4507, 0.25, 0.4756, 0.09051, 0.4095, 0.25, 0.4287, 0.3763, 0.3763, 0.3919, 0.3919, 0.25, 0.4507, 0.3763, 0.3763, 0.4287, 0.25, 0.4507, 0.25, 0.3919, 0.3919, 0.4287, 0.25, 0.3763, 0.1237, 0.3919, 0.1081, 0.4507, 0.25, 0.3763, 0.1237, 0.25, 0.07132, 0.25, 0.04925, 0.3919, 0.1081, 0.25, 0.07132, 0.1237, 0.1237, 0.1081, 0.1081, 0.25, 0.04925, 0.1237, 0.1237, 0.07132, 0.25, 0.04925, 0.25, 0.1081, 0.1081, 0.07132, 0.25, 0.1237, 0.3763, 0.1081, 0.3919, 0.04925, 0.25, 0.1237, 0.3763, 0.25, 0.4287, 0.25, 0.4507, 0.1081, 0.3919, 0.3763, 0.3763, 0.25, 0.4287, 0.1237, 0.3763, 0.07132, 0.25, 0.1237, 0.1237, 0.25, 0.07132, 0.3763, 0.1237, 0.4287, 0.25, 0.25, 0.4287, 0.1237, 0.3763, 0.1237, 0.3763, 0.25, 0.4287, 0.07132, 0.25, 0.1237, 0.1237, 0.1237, 0.1237, 0.07132, 0.25, 0.25, 0.07132, 0.3763, 0.1237, 0.3763, 0.1237, 0.25, 0.07132, 0.4287, 0.25, 0.3763, 0.3763, 0.3763, 0.3763, 0.4287, 0.25, 0.1237, 0.3763, 0.07132, 0.25, 0.07132, 0.25, 0.1237, 0.3763, 0.1237, 0.1237, 0.25, 0.07132, 0.25, 0.07132, 0.1237, 0.1237, 0.3763, 0.1237, 0.4287, 0.25, 0.4287, 0.25, 0.3763, 0.1237])
me_cylinder.materials.append(mat_material_002)
me_cylinder.use_remesh_fix_poles = True
me_cylinder.use_remesh_preserve_attributes = False
me_cylinder.use_mirror_vertex_groups = False
me_cylinder.update()

# ---- objects
ob_cube = bpy.data.objects.new('Cube', me_cube_002)
ob_cylinder = bpy.data.objects.new('Cylinder', me_cylinder)

# ---- transforms, parenting, visibility, modifiers, constraints
ob_cube.location = (0.0, 0.0, 0.0)
ob_cube.lineart.crease_threshold = 0.0
ob_cylinder.location = (0.0, 0.0, 2.91)
ob_cylinder.rotation_euler = (0.0, 0.0, 0.3927)
ob_cylinder.scale = (0.7748, 0.7748, 0.7748)
ob_cylinder.lineart.crease_threshold = 0.0

# ---- collection membership
col_collection.objects.link(ob_cube)
col_collection.objects.link(ob_cylinder)

# ---- scene / render settings (as saved in the file)
scene.frame_start = 1; scene.frame_end = 250; scene.frame_set(1)
scene.render.engine = 'BLENDER_EEVEE_NEXT'
scene.cycles.use_denoising = False
scene.cycles.samples = 128
scene.cycles.sampling_pattern = 'TABULATED_SOBOL'
scene.cycles.use_adaptive_sampling = False
scene.cycles.use_light_tree = False
scene.view_settings.view_transform = 'Filmic'
bpy.context.view_layer.update()

# ---- added for rendering (the .blend has no active camera and no usable light): camera, sun
cam_auto = bpy.data.cameras.new('AutoCamera')
cam_auto.lens = 50.0
cam_auto.sensor_width = 36.0
cam_auto.clip_end = 1000.0
ob_auto_camera = bpy.data.objects.new('AutoCamera', cam_auto)
scene.collection.objects.link(ob_auto_camera)
ob_auto_camera.location = (3.91245, -4.69494, 4.68589)
ob_auto_camera.rotation_euler = (1.09748, -7.21219e-08, 0.694738)
scene.camera = ob_auto_camera
light_auto_sun = bpy.data.lights.new('AutoSun', 'SUN')
light_auto_sun.energy = 3.0
light_auto_sun.angle = 0.0523599
ob_auto_sun = bpy.data.objects.new('AutoSun', light_auto_sun)
scene.collection.objects.link(ob_auto_sun)
ob_auto_sun.rotation_euler = (0.872665, 0.174533, 0.523599)
bpy.context.view_layer.update()
